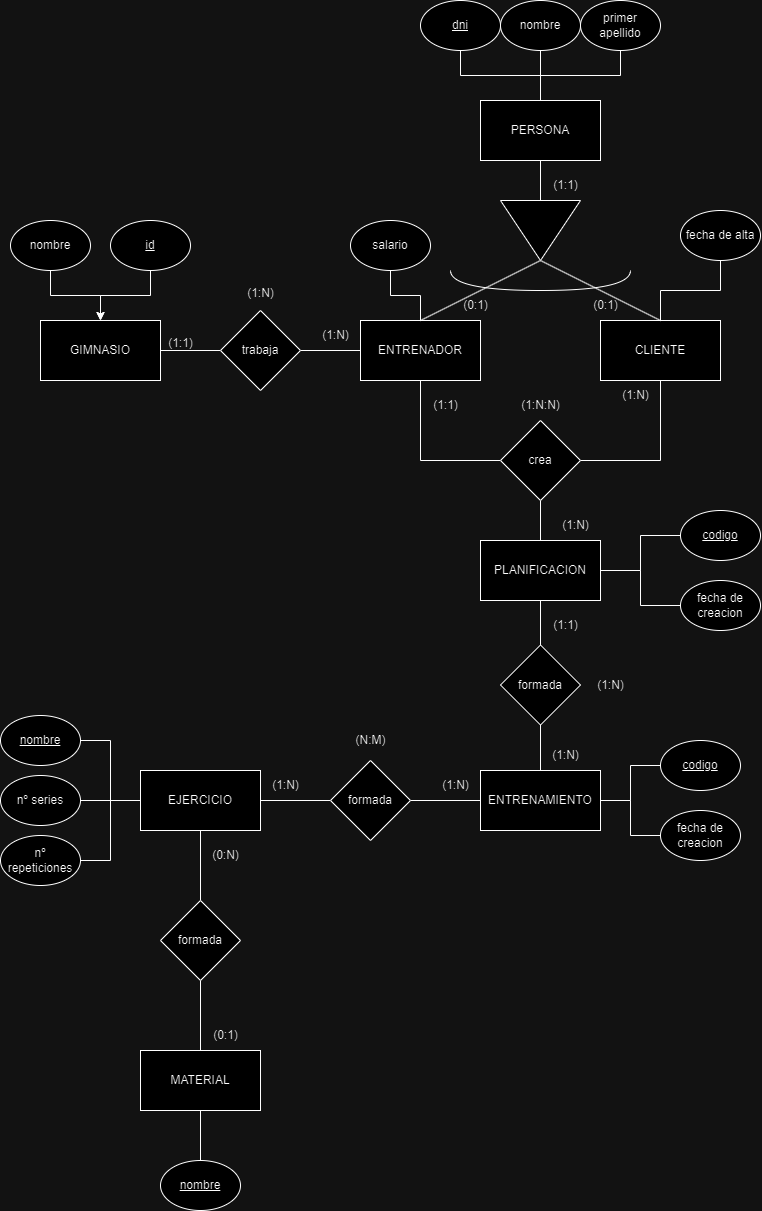

The diagram above was exported from draw.io. Its source (the exported page's mxGraphModel, read from the mxfile embedded in the PNG):
<mxGraphModel dx="1500" dy="1915" grid="1" gridSize="10" guides="1" tooltips="1" connect="1" arrows="1" fold="1" page="1" pageScale="1" pageWidth="827" pageHeight="1169" math="0" shadow="0">
  <root>
    <mxCell id="0" />
    <mxCell id="1" parent="0" />
    <mxCell id="PwaBI4tvADr1sNdExIU7-55" value="GIMNASIO" style="rounded=0;whiteSpace=wrap;html=1;" parent="1" vertex="1">
      <mxGeometry x="50" y="220" width="120" height="60" as="geometry" />
    </mxCell>
    <mxCell id="PwaBI4tvADr1sNdExIU7-57" value="" style="edgeStyle=orthogonalEdgeStyle;rounded=0;orthogonalLoop=1;jettySize=auto;html=1;endArrow=none;endFill=0;" parent="1" source="PwaBI4tvADr1sNdExIU7-56" target="PwaBI4tvADr1sNdExIU7-55" edge="1">
      <mxGeometry relative="1" as="geometry" />
    </mxCell>
    <mxCell id="PwaBI4tvADr1sNdExIU7-59" value="" style="edgeStyle=orthogonalEdgeStyle;rounded=0;orthogonalLoop=1;jettySize=auto;html=1;endArrow=none;endFill=0;" parent="1" source="PwaBI4tvADr1sNdExIU7-56" target="PwaBI4tvADr1sNdExIU7-58" edge="1">
      <mxGeometry relative="1" as="geometry" />
    </mxCell>
    <mxCell id="PwaBI4tvADr1sNdExIU7-56" value="trabaja" style="rhombus;whiteSpace=wrap;html=1;" parent="1" vertex="1">
      <mxGeometry x="230" y="210" width="80" height="80" as="geometry" />
    </mxCell>
    <mxCell id="PwaBI4tvADr1sNdExIU7-58" value="ENTRENADOR" style="rounded=0;whiteSpace=wrap;html=1;" parent="1" vertex="1">
      <mxGeometry x="370" y="220" width="120" height="60" as="geometry" />
    </mxCell>
    <mxCell id="PwaBI4tvADr1sNdExIU7-65" value="" style="edgeStyle=orthogonalEdgeStyle;rounded=0;orthogonalLoop=1;jettySize=auto;html=1;endArrow=none;endFill=0;" parent="1" source="PwaBI4tvADr1sNdExIU7-60" target="PwaBI4tvADr1sNdExIU7-64" edge="1">
      <mxGeometry relative="1" as="geometry" />
    </mxCell>
    <mxCell id="PwaBI4tvADr1sNdExIU7-60" value="PERSONA" style="rounded=0;whiteSpace=wrap;html=1;" parent="1" vertex="1">
      <mxGeometry x="490" width="120" height="60" as="geometry" />
    </mxCell>
    <mxCell id="PwaBI4tvADr1sNdExIU7-63" value="CLIENTE" style="rounded=0;whiteSpace=wrap;html=1;" parent="1" vertex="1">
      <mxGeometry x="610" y="220" width="120" height="60" as="geometry" />
    </mxCell>
    <mxCell id="PwaBI4tvADr1sNdExIU7-66" style="rounded=0;orthogonalLoop=1;jettySize=auto;html=1;entryX=0.5;entryY=0;entryDx=0;entryDy=0;exitX=1;exitY=0.5;exitDx=0;exitDy=0;endArrow=none;endFill=0;" parent="1" source="PwaBI4tvADr1sNdExIU7-64" target="PwaBI4tvADr1sNdExIU7-58" edge="1">
      <mxGeometry relative="1" as="geometry" />
    </mxCell>
    <mxCell id="PwaBI4tvADr1sNdExIU7-67" style="rounded=0;orthogonalLoop=1;jettySize=auto;html=1;entryX=0.5;entryY=0;entryDx=0;entryDy=0;exitX=1;exitY=0.5;exitDx=0;exitDy=0;endArrow=none;endFill=0;" parent="1" source="PwaBI4tvADr1sNdExIU7-64" target="PwaBI4tvADr1sNdExIU7-63" edge="1">
      <mxGeometry relative="1" as="geometry" />
    </mxCell>
    <mxCell id="PwaBI4tvADr1sNdExIU7-64" value="" style="triangle;whiteSpace=wrap;html=1;rotation=90;" parent="1" vertex="1">
      <mxGeometry x="520" y="90" width="60" height="80" as="geometry" />
    </mxCell>
    <mxCell id="PwaBI4tvADr1sNdExIU7-68" value="" style="shape=requiredInterface;html=1;verticalLabelPosition=bottom;sketch=0;rotation=90;" parent="1" vertex="1">
      <mxGeometry x="540" y="90" width="20" height="180" as="geometry" />
    </mxCell>
    <mxCell id="9mslBluv3TIC7xhsqSTI-1" value="PLANIFICACION" style="rounded=0;whiteSpace=wrap;html=1;" vertex="1" parent="1">
      <mxGeometry x="490" y="440" width="120" height="60" as="geometry" />
    </mxCell>
    <mxCell id="9mslBluv3TIC7xhsqSTI-3" style="edgeStyle=orthogonalEdgeStyle;rounded=0;orthogonalLoop=1;jettySize=auto;html=1;entryX=0.5;entryY=1;entryDx=0;entryDy=0;endArrow=none;endFill=0;" edge="1" parent="1" source="9mslBluv3TIC7xhsqSTI-2" target="PwaBI4tvADr1sNdExIU7-58">
      <mxGeometry relative="1" as="geometry" />
    </mxCell>
    <mxCell id="9mslBluv3TIC7xhsqSTI-4" style="edgeStyle=orthogonalEdgeStyle;rounded=0;orthogonalLoop=1;jettySize=auto;html=1;entryX=0.5;entryY=1;entryDx=0;entryDy=0;endArrow=none;endFill=0;" edge="1" parent="1" source="9mslBluv3TIC7xhsqSTI-2" target="PwaBI4tvADr1sNdExIU7-63">
      <mxGeometry relative="1" as="geometry" />
    </mxCell>
    <mxCell id="9mslBluv3TIC7xhsqSTI-5" value="" style="edgeStyle=orthogonalEdgeStyle;rounded=0;orthogonalLoop=1;jettySize=auto;html=1;endArrow=none;endFill=0;" edge="1" parent="1" source="9mslBluv3TIC7xhsqSTI-2" target="9mslBluv3TIC7xhsqSTI-1">
      <mxGeometry relative="1" as="geometry" />
    </mxCell>
    <mxCell id="9mslBluv3TIC7xhsqSTI-2" value="crea" style="rhombus;whiteSpace=wrap;html=1;" vertex="1" parent="1">
      <mxGeometry x="510" y="320" width="80" height="80" as="geometry" />
    </mxCell>
    <mxCell id="9mslBluv3TIC7xhsqSTI-6" value="ENTRENAMIENTO" style="rounded=0;whiteSpace=wrap;html=1;" vertex="1" parent="1">
      <mxGeometry x="490" y="670" width="120" height="60" as="geometry" />
    </mxCell>
    <mxCell id="9mslBluv3TIC7xhsqSTI-8" value="" style="edgeStyle=orthogonalEdgeStyle;rounded=0;orthogonalLoop=1;jettySize=auto;html=1;endArrow=none;endFill=0;" edge="1" parent="1" source="9mslBluv3TIC7xhsqSTI-7" target="9mslBluv3TIC7xhsqSTI-1">
      <mxGeometry relative="1" as="geometry" />
    </mxCell>
    <mxCell id="9mslBluv3TIC7xhsqSTI-9" value="" style="edgeStyle=orthogonalEdgeStyle;rounded=0;orthogonalLoop=1;jettySize=auto;html=1;endArrow=none;endFill=0;" edge="1" parent="1" source="9mslBluv3TIC7xhsqSTI-7" target="9mslBluv3TIC7xhsqSTI-6">
      <mxGeometry relative="1" as="geometry" />
    </mxCell>
    <mxCell id="9mslBluv3TIC7xhsqSTI-7" value="formada" style="rhombus;whiteSpace=wrap;html=1;" vertex="1" parent="1">
      <mxGeometry x="510" y="544.5" width="80" height="80" as="geometry" />
    </mxCell>
    <mxCell id="9mslBluv3TIC7xhsqSTI-12" value="" style="edgeStyle=orthogonalEdgeStyle;rounded=0;orthogonalLoop=1;jettySize=auto;html=1;endArrow=none;endFill=0;" edge="1" parent="1" source="9mslBluv3TIC7xhsqSTI-10" target="9mslBluv3TIC7xhsqSTI-11">
      <mxGeometry relative="1" as="geometry" />
    </mxCell>
    <mxCell id="9mslBluv3TIC7xhsqSTI-13" value="" style="edgeStyle=orthogonalEdgeStyle;rounded=0;orthogonalLoop=1;jettySize=auto;html=1;endArrow=none;endFill=0;" edge="1" parent="1" source="9mslBluv3TIC7xhsqSTI-10" target="9mslBluv3TIC7xhsqSTI-6">
      <mxGeometry relative="1" as="geometry" />
    </mxCell>
    <mxCell id="9mslBluv3TIC7xhsqSTI-10" value="formada" style="rhombus;whiteSpace=wrap;html=1;" vertex="1" parent="1">
      <mxGeometry x="340" y="660" width="80" height="80" as="geometry" />
    </mxCell>
    <mxCell id="9mslBluv3TIC7xhsqSTI-11" value="EJERCICIO" style="rounded=0;whiteSpace=wrap;html=1;" vertex="1" parent="1">
      <mxGeometry x="150" y="670" width="120" height="60" as="geometry" />
    </mxCell>
    <mxCell id="9mslBluv3TIC7xhsqSTI-15" value="" style="edgeStyle=orthogonalEdgeStyle;rounded=0;orthogonalLoop=1;jettySize=auto;html=1;endArrow=none;endFill=0;" edge="1" parent="1" source="9mslBluv3TIC7xhsqSTI-14" target="9mslBluv3TIC7xhsqSTI-11">
      <mxGeometry relative="1" as="geometry" />
    </mxCell>
    <mxCell id="9mslBluv3TIC7xhsqSTI-17" value="" style="edgeStyle=orthogonalEdgeStyle;rounded=0;orthogonalLoop=1;jettySize=auto;html=1;endArrow=none;endFill=0;" edge="1" parent="1" source="9mslBluv3TIC7xhsqSTI-14" target="9mslBluv3TIC7xhsqSTI-16">
      <mxGeometry relative="1" as="geometry" />
    </mxCell>
    <mxCell id="9mslBluv3TIC7xhsqSTI-14" value="formada" style="rhombus;whiteSpace=wrap;html=1;" vertex="1" parent="1">
      <mxGeometry x="170" y="800" width="80" height="80" as="geometry" />
    </mxCell>
    <mxCell id="9mslBluv3TIC7xhsqSTI-16" value="MATERIAL" style="rounded=0;whiteSpace=wrap;html=1;" vertex="1" parent="1">
      <mxGeometry x="150" y="950" width="120" height="60" as="geometry" />
    </mxCell>
    <mxCell id="9mslBluv3TIC7xhsqSTI-18" value="(1:1)" style="text;html=1;align=center;verticalAlign=middle;resizable=0;points=[];autosize=1;strokeColor=none;fillColor=none;" vertex="1" parent="1">
      <mxGeometry x="165" y="228" width="50" height="30" as="geometry" />
    </mxCell>
    <mxCell id="9mslBluv3TIC7xhsqSTI-19" value="(1:N)" style="text;html=1;align=center;verticalAlign=middle;resizable=0;points=[];autosize=1;strokeColor=none;fillColor=none;" vertex="1" parent="1">
      <mxGeometry x="320" y="220" width="50" height="30" as="geometry" />
    </mxCell>
    <mxCell id="9mslBluv3TIC7xhsqSTI-20" value="(0:1)" style="text;html=1;align=center;verticalAlign=middle;resizable=0;points=[];autosize=1;strokeColor=none;fillColor=none;" vertex="1" parent="1">
      <mxGeometry x="460" y="190" width="50" height="30" as="geometry" />
    </mxCell>
    <mxCell id="9mslBluv3TIC7xhsqSTI-21" value="(0:1)" style="text;html=1;align=center;verticalAlign=middle;resizable=0;points=[];autosize=1;strokeColor=none;fillColor=none;" vertex="1" parent="1">
      <mxGeometry x="590" y="190" width="50" height="30" as="geometry" />
    </mxCell>
    <mxCell id="9mslBluv3TIC7xhsqSTI-22" value="(1:1)" style="text;html=1;align=center;verticalAlign=middle;resizable=0;points=[];autosize=1;strokeColor=none;fillColor=none;" vertex="1" parent="1">
      <mxGeometry x="550" y="70" width="50" height="30" as="geometry" />
    </mxCell>
    <mxCell id="9mslBluv3TIC7xhsqSTI-23" value="(1:N)" style="text;html=1;align=center;verticalAlign=middle;resizable=0;points=[];autosize=1;strokeColor=none;fillColor=none;" vertex="1" parent="1">
      <mxGeometry x="550" y="640" width="50" height="30" as="geometry" />
    </mxCell>
    <mxCell id="9mslBluv3TIC7xhsqSTI-24" value="(1:1)" style="text;html=1;align=center;verticalAlign=middle;resizable=0;points=[];autosize=1;strokeColor=none;fillColor=none;" vertex="1" parent="1">
      <mxGeometry x="550" y="510" width="50" height="30" as="geometry" />
    </mxCell>
    <mxCell id="9mslBluv3TIC7xhsqSTI-25" value="(1:N)" style="text;html=1;align=center;verticalAlign=middle;resizable=0;points=[];autosize=1;strokeColor=none;fillColor=none;" vertex="1" parent="1">
      <mxGeometry x="270" y="670" width="50" height="30" as="geometry" />
    </mxCell>
    <mxCell id="9mslBluv3TIC7xhsqSTI-26" value="(1:N)" style="text;html=1;align=center;verticalAlign=middle;resizable=0;points=[];autosize=1;strokeColor=none;fillColor=none;" vertex="1" parent="1">
      <mxGeometry x="440" y="670" width="50" height="30" as="geometry" />
    </mxCell>
    <mxCell id="9mslBluv3TIC7xhsqSTI-27" value="(0:1)" style="text;html=1;align=center;verticalAlign=middle;resizable=0;points=[];autosize=1;strokeColor=none;fillColor=none;" vertex="1" parent="1">
      <mxGeometry x="210" y="920" width="50" height="30" as="geometry" />
    </mxCell>
    <mxCell id="9mslBluv3TIC7xhsqSTI-28" value="(0:N)" style="text;html=1;align=center;verticalAlign=middle;resizable=0;points=[];autosize=1;strokeColor=none;fillColor=none;" vertex="1" parent="1">
      <mxGeometry x="210" y="740" width="50" height="30" as="geometry" />
    </mxCell>
    <mxCell id="9mslBluv3TIC7xhsqSTI-29" value="(N:M)" style="text;html=1;align=center;verticalAlign=middle;resizable=0;points=[];autosize=1;strokeColor=none;fillColor=none;" vertex="1" parent="1">
      <mxGeometry x="355" y="624.5" width="50" height="30" as="geometry" />
    </mxCell>
    <mxCell id="9mslBluv3TIC7xhsqSTI-30" value="(1:N)" style="text;html=1;align=center;verticalAlign=middle;resizable=0;points=[];autosize=1;strokeColor=none;fillColor=none;" vertex="1" parent="1">
      <mxGeometry x="595" y="570" width="50" height="30" as="geometry" />
    </mxCell>
    <mxCell id="9mslBluv3TIC7xhsqSTI-31" value="(1:N)" style="text;html=1;align=center;verticalAlign=middle;resizable=0;points=[];autosize=1;strokeColor=none;fillColor=none;" vertex="1" parent="1">
      <mxGeometry x="245" y="178" width="50" height="30" as="geometry" />
    </mxCell>
    <mxCell id="9mslBluv3TIC7xhsqSTI-32" value="(1:1)" style="text;html=1;align=center;verticalAlign=middle;resizable=0;points=[];autosize=1;strokeColor=none;fillColor=none;" vertex="1" parent="1">
      <mxGeometry x="430" y="290" width="50" height="30" as="geometry" />
    </mxCell>
    <mxCell id="9mslBluv3TIC7xhsqSTI-33" value="(1:N)" style="text;html=1;align=center;verticalAlign=middle;resizable=0;points=[];autosize=1;strokeColor=none;fillColor=none;" vertex="1" parent="1">
      <mxGeometry x="560" y="410" width="50" height="30" as="geometry" />
    </mxCell>
    <mxCell id="9mslBluv3TIC7xhsqSTI-34" value="(1:N)" style="text;html=1;align=center;verticalAlign=middle;resizable=0;points=[];autosize=1;strokeColor=none;fillColor=none;" vertex="1" parent="1">
      <mxGeometry x="620" y="280" width="50" height="30" as="geometry" />
    </mxCell>
    <mxCell id="9mslBluv3TIC7xhsqSTI-35" value="(1:N:N)" style="text;html=1;align=center;verticalAlign=middle;resizable=0;points=[];autosize=1;strokeColor=none;fillColor=none;" vertex="1" parent="1">
      <mxGeometry x="520" y="290" width="60" height="30" as="geometry" />
    </mxCell>
    <mxCell id="9mslBluv3TIC7xhsqSTI-39" style="edgeStyle=orthogonalEdgeStyle;rounded=0;orthogonalLoop=1;jettySize=auto;html=1;entryX=0.5;entryY=0;entryDx=0;entryDy=0;" edge="1" parent="1" source="9mslBluv3TIC7xhsqSTI-36" target="PwaBI4tvADr1sNdExIU7-55">
      <mxGeometry relative="1" as="geometry" />
    </mxCell>
    <mxCell id="9mslBluv3TIC7xhsqSTI-36" value="nombre" style="ellipse;whiteSpace=wrap;html=1;" vertex="1" parent="1">
      <mxGeometry x="20" y="120" width="80" height="50" as="geometry" />
    </mxCell>
    <mxCell id="9mslBluv3TIC7xhsqSTI-38" style="edgeStyle=orthogonalEdgeStyle;rounded=0;orthogonalLoop=1;jettySize=auto;html=1;entryX=0.5;entryY=0;entryDx=0;entryDy=0;" edge="1" parent="1" source="9mslBluv3TIC7xhsqSTI-37" target="PwaBI4tvADr1sNdExIU7-55">
      <mxGeometry relative="1" as="geometry" />
    </mxCell>
    <mxCell id="9mslBluv3TIC7xhsqSTI-37" value="id" style="ellipse;whiteSpace=wrap;html=1;fontStyle=4" vertex="1" parent="1">
      <mxGeometry x="120" y="120" width="80" height="50" as="geometry" />
    </mxCell>
    <mxCell id="9mslBluv3TIC7xhsqSTI-45" style="edgeStyle=orthogonalEdgeStyle;rounded=0;orthogonalLoop=1;jettySize=auto;html=1;entryX=0.5;entryY=0;entryDx=0;entryDy=0;endArrow=none;endFill=0;" edge="1" parent="1" source="9mslBluv3TIC7xhsqSTI-40" target="PwaBI4tvADr1sNdExIU7-60">
      <mxGeometry relative="1" as="geometry" />
    </mxCell>
    <mxCell id="9mslBluv3TIC7xhsqSTI-40" value="nombre" style="ellipse;whiteSpace=wrap;html=1;" vertex="1" parent="1">
      <mxGeometry x="510" y="-100" width="80" height="50" as="geometry" />
    </mxCell>
    <mxCell id="9mslBluv3TIC7xhsqSTI-46" style="edgeStyle=orthogonalEdgeStyle;rounded=0;orthogonalLoop=1;jettySize=auto;html=1;entryX=0.5;entryY=0;entryDx=0;entryDy=0;endArrow=none;endFill=0;" edge="1" parent="1" source="9mslBluv3TIC7xhsqSTI-41" target="PwaBI4tvADr1sNdExIU7-60">
      <mxGeometry relative="1" as="geometry" />
    </mxCell>
    <mxCell id="9mslBluv3TIC7xhsqSTI-41" value="dni" style="ellipse;whiteSpace=wrap;html=1;fontStyle=4" vertex="1" parent="1">
      <mxGeometry x="430" y="-100" width="80" height="50" as="geometry" />
    </mxCell>
    <mxCell id="9mslBluv3TIC7xhsqSTI-43" style="edgeStyle=orthogonalEdgeStyle;rounded=0;orthogonalLoop=1;jettySize=auto;html=1;entryX=0.5;entryY=0;entryDx=0;entryDy=0;endArrow=none;endFill=0;" edge="1" parent="1" source="9mslBluv3TIC7xhsqSTI-42" target="PwaBI4tvADr1sNdExIU7-60">
      <mxGeometry relative="1" as="geometry" />
    </mxCell>
    <mxCell id="9mslBluv3TIC7xhsqSTI-42" value="primer apellido" style="ellipse;whiteSpace=wrap;html=1;" vertex="1" parent="1">
      <mxGeometry x="590" y="-100" width="80" height="50" as="geometry" />
    </mxCell>
    <mxCell id="9mslBluv3TIC7xhsqSTI-49" style="edgeStyle=orthogonalEdgeStyle;rounded=0;orthogonalLoop=1;jettySize=auto;html=1;entryX=0.5;entryY=0;entryDx=0;entryDy=0;endArrow=none;endFill=0;" edge="1" parent="1" source="9mslBluv3TIC7xhsqSTI-47" target="PwaBI4tvADr1sNdExIU7-58">
      <mxGeometry relative="1" as="geometry" />
    </mxCell>
    <mxCell id="9mslBluv3TIC7xhsqSTI-47" value="salario" style="ellipse;whiteSpace=wrap;html=1;" vertex="1" parent="1">
      <mxGeometry x="360" y="120" width="80" height="50" as="geometry" />
    </mxCell>
    <mxCell id="9mslBluv3TIC7xhsqSTI-51" style="edgeStyle=orthogonalEdgeStyle;rounded=0;orthogonalLoop=1;jettySize=auto;html=1;entryX=0.5;entryY=0;entryDx=0;entryDy=0;endArrow=none;endFill=0;" edge="1" parent="1" source="9mslBluv3TIC7xhsqSTI-50" target="PwaBI4tvADr1sNdExIU7-63">
      <mxGeometry relative="1" as="geometry" />
    </mxCell>
    <mxCell id="9mslBluv3TIC7xhsqSTI-50" value="fecha de alta" style="ellipse;whiteSpace=wrap;html=1;" vertex="1" parent="1">
      <mxGeometry x="690" y="110" width="80" height="50" as="geometry" />
    </mxCell>
    <mxCell id="9mslBluv3TIC7xhsqSTI-54" style="edgeStyle=orthogonalEdgeStyle;rounded=0;orthogonalLoop=1;jettySize=auto;html=1;entryX=1;entryY=0.5;entryDx=0;entryDy=0;endArrow=none;endFill=0;" edge="1" parent="1" source="9mslBluv3TIC7xhsqSTI-52" target="9mslBluv3TIC7xhsqSTI-1">
      <mxGeometry relative="1" as="geometry" />
    </mxCell>
    <mxCell id="9mslBluv3TIC7xhsqSTI-52" value="codigo" style="ellipse;whiteSpace=wrap;html=1;fontStyle=4" vertex="1" parent="1">
      <mxGeometry x="690" y="410" width="80" height="50" as="geometry" />
    </mxCell>
    <mxCell id="9mslBluv3TIC7xhsqSTI-55" style="edgeStyle=orthogonalEdgeStyle;rounded=0;orthogonalLoop=1;jettySize=auto;html=1;entryX=1;entryY=0.5;entryDx=0;entryDy=0;endArrow=none;endFill=0;" edge="1" parent="1" source="9mslBluv3TIC7xhsqSTI-53" target="9mslBluv3TIC7xhsqSTI-1">
      <mxGeometry relative="1" as="geometry" />
    </mxCell>
    <mxCell id="9mslBluv3TIC7xhsqSTI-53" value="fecha de creacion" style="ellipse;whiteSpace=wrap;html=1;" vertex="1" parent="1">
      <mxGeometry x="690" y="480" width="80" height="50" as="geometry" />
    </mxCell>
    <mxCell id="9mslBluv3TIC7xhsqSTI-58" style="edgeStyle=orthogonalEdgeStyle;rounded=0;orthogonalLoop=1;jettySize=auto;html=1;entryX=1;entryY=0.5;entryDx=0;entryDy=0;endArrow=none;endFill=0;" edge="1" parent="1" source="9mslBluv3TIC7xhsqSTI-56" target="9mslBluv3TIC7xhsqSTI-6">
      <mxGeometry relative="1" as="geometry" />
    </mxCell>
    <mxCell id="9mslBluv3TIC7xhsqSTI-56" value="codigo" style="ellipse;whiteSpace=wrap;html=1;fontStyle=4" vertex="1" parent="1">
      <mxGeometry x="670" y="640" width="80" height="50" as="geometry" />
    </mxCell>
    <mxCell id="9mslBluv3TIC7xhsqSTI-59" style="edgeStyle=orthogonalEdgeStyle;rounded=0;orthogonalLoop=1;jettySize=auto;html=1;entryX=1;entryY=0.5;entryDx=0;entryDy=0;endArrow=none;endFill=0;" edge="1" parent="1" source="9mslBluv3TIC7xhsqSTI-57" target="9mslBluv3TIC7xhsqSTI-6">
      <mxGeometry relative="1" as="geometry" />
    </mxCell>
    <mxCell id="9mslBluv3TIC7xhsqSTI-57" value="fecha de creacion" style="ellipse;whiteSpace=wrap;html=1;" vertex="1" parent="1">
      <mxGeometry x="670" y="710" width="80" height="50" as="geometry" />
    </mxCell>
    <mxCell id="9mslBluv3TIC7xhsqSTI-63" style="edgeStyle=orthogonalEdgeStyle;rounded=0;orthogonalLoop=1;jettySize=auto;html=1;entryX=0;entryY=0.5;entryDx=0;entryDy=0;endArrow=none;endFill=0;" edge="1" parent="1" source="9mslBluv3TIC7xhsqSTI-60" target="9mslBluv3TIC7xhsqSTI-11">
      <mxGeometry relative="1" as="geometry" />
    </mxCell>
    <mxCell id="9mslBluv3TIC7xhsqSTI-60" value="nombre" style="ellipse;whiteSpace=wrap;html=1;fontStyle=4" vertex="1" parent="1">
      <mxGeometry x="10" y="615" width="80" height="50" as="geometry" />
    </mxCell>
    <mxCell id="9mslBluv3TIC7xhsqSTI-64" style="edgeStyle=orthogonalEdgeStyle;rounded=0;orthogonalLoop=1;jettySize=auto;html=1;entryX=0;entryY=0.5;entryDx=0;entryDy=0;endArrow=none;endFill=0;" edge="1" parent="1" source="9mslBluv3TIC7xhsqSTI-61" target="9mslBluv3TIC7xhsqSTI-11">
      <mxGeometry relative="1" as="geometry" />
    </mxCell>
    <mxCell id="9mslBluv3TIC7xhsqSTI-61" value="nº series" style="ellipse;whiteSpace=wrap;html=1;fontStyle=0" vertex="1" parent="1">
      <mxGeometry x="10" y="675" width="80" height="50" as="geometry" />
    </mxCell>
    <mxCell id="9mslBluv3TIC7xhsqSTI-65" style="edgeStyle=orthogonalEdgeStyle;rounded=0;orthogonalLoop=1;jettySize=auto;html=1;entryX=0;entryY=0.5;entryDx=0;entryDy=0;endArrow=none;endFill=0;" edge="1" parent="1" source="9mslBluv3TIC7xhsqSTI-62" target="9mslBluv3TIC7xhsqSTI-11">
      <mxGeometry relative="1" as="geometry" />
    </mxCell>
    <mxCell id="9mslBluv3TIC7xhsqSTI-62" value="nº repeticiones" style="ellipse;whiteSpace=wrap;html=1;fontStyle=0" vertex="1" parent="1">
      <mxGeometry x="10" y="735" width="80" height="50" as="geometry" />
    </mxCell>
    <mxCell id="9mslBluv3TIC7xhsqSTI-68" style="edgeStyle=orthogonalEdgeStyle;rounded=0;orthogonalLoop=1;jettySize=auto;html=1;entryX=0.5;entryY=1;entryDx=0;entryDy=0;endArrow=none;endFill=0;" edge="1" parent="1" source="9mslBluv3TIC7xhsqSTI-66" target="9mslBluv3TIC7xhsqSTI-16">
      <mxGeometry relative="1" as="geometry" />
    </mxCell>
    <mxCell id="9mslBluv3TIC7xhsqSTI-66" value="nombre" style="ellipse;whiteSpace=wrap;html=1;fontStyle=4" vertex="1" parent="1">
      <mxGeometry x="170" y="1060" width="80" height="50" as="geometry" />
    </mxCell>
  </root>
</mxGraphModel>